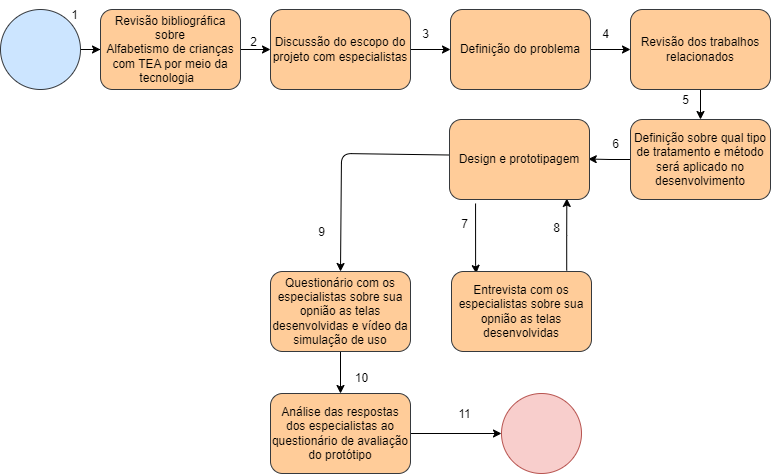

The diagram above was exported from draw.io. Its source (the exported page's mxGraphModel, read from the mxfile embedded in the PNG):
<mxGraphModel dx="719" dy="467" grid="1" gridSize="10" guides="1" tooltips="1" connect="1" arrows="1" fold="1" page="1" pageScale="1" pageWidth="1169" pageHeight="827" math="0" shadow="0">
  <root>
    <mxCell id="0" />
    <mxCell id="1" parent="0" />
    <mxCell id="A_9q3SN-nHdtKjZGEQNM-6" value="" style="edgeStyle=orthogonalEdgeStyle;rounded=0;orthogonalLoop=1;jettySize=auto;html=1;" parent="1" source="A_9q3SN-nHdtKjZGEQNM-1" target="A_9q3SN-nHdtKjZGEQNM-2" edge="1">
      <mxGeometry relative="1" as="geometry" />
    </mxCell>
    <mxCell id="A_9q3SN-nHdtKjZGEQNM-1" value="" style="ellipse;whiteSpace=wrap;html=1;aspect=fixed;fillColor=#cce5ff;strokeColor=#36393d;" parent="1" vertex="1">
      <mxGeometry x="110" y="180" width="80" height="80" as="geometry" />
    </mxCell>
    <mxCell id="A_9q3SN-nHdtKjZGEQNM-4" value="" style="edgeStyle=orthogonalEdgeStyle;rounded=0;orthogonalLoop=1;jettySize=auto;html=1;" parent="1" source="A_9q3SN-nHdtKjZGEQNM-2" target="A_9q3SN-nHdtKjZGEQNM-3" edge="1">
      <mxGeometry relative="1" as="geometry" />
    </mxCell>
    <mxCell id="A_9q3SN-nHdtKjZGEQNM-2" value="&lt;font color=&quot;#000000&quot;&gt;Revisão bibliográfica sobre&lt;br&gt;Alfabetismo de crianças com TEA por meio da tecnologia&amp;nbsp;&amp;nbsp;&lt;/font&gt;" style="rounded=1;whiteSpace=wrap;html=1;fillColor=#ffcc99;strokeColor=#36393d;" parent="1" vertex="1">
      <mxGeometry x="210" y="180" width="140" height="80" as="geometry" />
    </mxCell>
    <mxCell id="A_9q3SN-nHdtKjZGEQNM-16" value="" style="edgeStyle=orthogonalEdgeStyle;rounded=0;orthogonalLoop=1;jettySize=auto;html=1;" parent="1" source="A_9q3SN-nHdtKjZGEQNM-3" target="A_9q3SN-nHdtKjZGEQNM-15" edge="1">
      <mxGeometry relative="1" as="geometry" />
    </mxCell>
    <mxCell id="A_9q3SN-nHdtKjZGEQNM-3" value="&lt;font color=&quot;#000000&quot;&gt;Discussão do escopo do projeto com especialistas&lt;/font&gt;" style="rounded=1;whiteSpace=wrap;html=1;fillColor=#ffcc99;strokeColor=#36393d;" parent="1" vertex="1">
      <mxGeometry x="380" y="180" width="140" height="80" as="geometry" />
    </mxCell>
    <mxCell id="A_9q3SN-nHdtKjZGEQNM-5" value="2" style="text;html=1;align=center;verticalAlign=middle;resizable=0;points=[];autosize=1;strokeColor=none;fillColor=none;" parent="1" vertex="1">
      <mxGeometry x="348" y="198" width="30" height="30" as="geometry" />
    </mxCell>
    <mxCell id="A_9q3SN-nHdtKjZGEQNM-7" value="1" style="text;html=1;align=center;verticalAlign=middle;resizable=0;points=[];autosize=1;strokeColor=none;fillColor=none;" parent="1" vertex="1">
      <mxGeometry x="169" y="171" width="30" height="30" as="geometry" />
    </mxCell>
    <mxCell id="A_9q3SN-nHdtKjZGEQNM-32" value="" style="edgeStyle=orthogonalEdgeStyle;rounded=0;orthogonalLoop=1;jettySize=auto;html=1;" parent="1" source="A_9q3SN-nHdtKjZGEQNM-9" edge="1">
      <mxGeometry relative="1" as="geometry">
        <mxPoint x="810" y="290" as="targetPoint" />
      </mxGeometry>
    </mxCell>
    <mxCell id="A_9q3SN-nHdtKjZGEQNM-9" value="&lt;font color=&quot;#000000&quot;&gt;Revisão dos trabalhos relacionados&lt;/font&gt;" style="rounded=1;whiteSpace=wrap;html=1;fillColor=#ffcc99;strokeColor=#36393d;" parent="1" vertex="1">
      <mxGeometry x="740" y="180" width="140" height="80" as="geometry" />
    </mxCell>
    <mxCell id="A_9q3SN-nHdtKjZGEQNM-11" value="3" style="text;html=1;align=center;verticalAlign=middle;resizable=0;points=[];autosize=1;strokeColor=none;fillColor=none;" parent="1" vertex="1">
      <mxGeometry x="520" y="190" width="30" height="30" as="geometry" />
    </mxCell>
    <mxCell id="A_9q3SN-nHdtKjZGEQNM-17" value="" style="edgeStyle=orthogonalEdgeStyle;rounded=0;orthogonalLoop=1;jettySize=auto;html=1;" parent="1" source="A_9q3SN-nHdtKjZGEQNM-15" target="A_9q3SN-nHdtKjZGEQNM-9" edge="1">
      <mxGeometry relative="1" as="geometry" />
    </mxCell>
    <mxCell id="A_9q3SN-nHdtKjZGEQNM-15" value="&lt;font color=&quot;#000000&quot;&gt;Definição do problema&lt;/font&gt;" style="rounded=1;whiteSpace=wrap;html=1;fillColor=#ffcc99;strokeColor=#36393d;" parent="1" vertex="1">
      <mxGeometry x="560" y="180" width="140" height="80" as="geometry" />
    </mxCell>
    <mxCell id="A_9q3SN-nHdtKjZGEQNM-42" value="" style="edgeStyle=orthogonalEdgeStyle;rounded=0;orthogonalLoop=1;jettySize=auto;html=1;entryX=0.991;entryY=0.494;entryDx=0;entryDy=0;entryPerimeter=0;" parent="1" target="7" edge="1">
      <mxGeometry relative="1" as="geometry">
        <mxPoint x="740" y="330" as="sourcePoint" />
        <mxPoint x="700" y="330" as="targetPoint" />
      </mxGeometry>
    </mxCell>
    <mxCell id="A_9q3SN-nHdtKjZGEQNM-63" style="edgeStyle=orthogonalEdgeStyle;rounded=0;orthogonalLoop=1;jettySize=auto;html=1;entryX=0.177;entryY=0.024;entryDx=0;entryDy=0;entryPerimeter=0;" parent="1" target="8" edge="1">
      <mxGeometry relative="1" as="geometry">
        <Array as="points">
          <mxPoint x="585" y="436" />
          <mxPoint x="586" y="436" />
        </Array>
        <mxPoint x="585.0588235294117" y="374" as="sourcePoint" />
        <mxPoint x="606.9000000000001" y="435.6" as="targetPoint" />
      </mxGeometry>
    </mxCell>
    <mxCell id="A_9q3SN-nHdtKjZGEQNM-65" style="edgeStyle=orthogonalEdgeStyle;rounded=0;orthogonalLoop=1;jettySize=auto;html=1;entryX=0.838;entryY=0.987;entryDx=0;entryDy=0;entryPerimeter=0;exitX=0.823;exitY=-0.012;exitDx=0;exitDy=0;exitPerimeter=0;" parent="1" source="8" target="7" edge="1">
      <mxGeometry relative="1" as="geometry">
        <Array as="points" />
        <mxPoint x="676" y="434" as="sourcePoint" />
        <mxPoint x="676.3199999999999" y="376.31999999999994" as="targetPoint" />
      </mxGeometry>
    </mxCell>
    <mxCell id="A_9q3SN-nHdtKjZGEQNM-52" value="" style="ellipse;whiteSpace=wrap;html=1;aspect=fixed;fillColor=#f8cecc;strokeColor=#b85450;" parent="1" vertex="1">
      <mxGeometry x="611" y="564" width="80" height="80" as="geometry" />
    </mxCell>
    <mxCell id="A_9q3SN-nHdtKjZGEQNM-53" value="4" style="text;html=1;align=center;verticalAlign=middle;resizable=0;points=[];autosize=1;strokeColor=none;fillColor=none;" parent="1" vertex="1">
      <mxGeometry x="700" y="190" width="30" height="30" as="geometry" />
    </mxCell>
    <mxCell id="A_9q3SN-nHdtKjZGEQNM-55" value="5" style="text;html=1;align=center;verticalAlign=middle;resizable=0;points=[];autosize=1;strokeColor=none;fillColor=none;" parent="1" vertex="1">
      <mxGeometry x="780" y="256" width="30" height="30" as="geometry" />
    </mxCell>
    <mxCell id="A_9q3SN-nHdtKjZGEQNM-56" value="6" style="text;html=1;align=center;verticalAlign=middle;resizable=0;points=[];autosize=1;strokeColor=none;fillColor=none;" parent="1" vertex="1">
      <mxGeometry x="710" y="300" width="30" height="30" as="geometry" />
    </mxCell>
    <mxCell id="A_9q3SN-nHdtKjZGEQNM-66" value="7" style="text;html=1;align=center;verticalAlign=middle;resizable=0;points=[];autosize=1;strokeColor=none;fillColor=none;" parent="1" vertex="1">
      <mxGeometry x="559" y="380" width="30" height="30" as="geometry" />
    </mxCell>
    <mxCell id="A_9q3SN-nHdtKjZGEQNM-67" value="8" style="text;html=1;align=center;verticalAlign=middle;resizable=0;points=[];autosize=1;strokeColor=none;fillColor=none;" parent="1" vertex="1">
      <mxGeometry x="651" y="384" width="30" height="30" as="geometry" />
    </mxCell>
    <mxCell id="4" value="9" style="text;html=1;align=center;verticalAlign=middle;resizable=0;points=[];autosize=1;strokeColor=none;fillColor=none;" parent="1" vertex="1">
      <mxGeometry x="416" y="388" width="30" height="30" as="geometry" />
    </mxCell>
    <mxCell id="5" value="10" style="text;html=1;align=center;verticalAlign=middle;resizable=0;points=[];autosize=1;strokeColor=none;fillColor=none;" parent="1" vertex="1">
      <mxGeometry x="451" y="534" width="40" height="30" as="geometry" />
    </mxCell>
    <mxCell id="14" style="edgeStyle=none;html=1;entryX=0.5;entryY=0;entryDx=0;entryDy=0;exitX=0.004;exitY=0.444;exitDx=0;exitDy=0;exitPerimeter=0;" parent="1" source="7" target="13" edge="1">
      <mxGeometry relative="1" as="geometry">
        <Array as="points">
          <mxPoint x="451" y="324" />
        </Array>
      </mxGeometry>
    </mxCell>
    <mxCell id="7" value="&lt;span style=&quot;color: rgb(0, 0, 0);&quot;&gt;Design e prototipagem&lt;/span&gt;" style="rounded=1;whiteSpace=wrap;html=1;fillColor=#ffcc99;strokeColor=#36393d;" parent="1" vertex="1">
      <mxGeometry x="559" y="290" width="140" height="80" as="geometry" />
    </mxCell>
    <mxCell id="8" value="&lt;span style=&quot;color: rgb(0, 0, 0);&quot;&gt;Entrevista com os especialistas sobre sua opnião as telas desenvolvidas&lt;/span&gt;" style="rounded=1;whiteSpace=wrap;html=1;fillColor=#ffcc99;strokeColor=#36393d;" parent="1" vertex="1">
      <mxGeometry x="561" y="442" width="140" height="80" as="geometry" />
    </mxCell>
    <mxCell id="10" value="" style="edgeStyle=none;html=1;" parent="1" source="9" target="A_9q3SN-nHdtKjZGEQNM-52" edge="1">
      <mxGeometry relative="1" as="geometry" />
    </mxCell>
    <mxCell id="9" value="&lt;font color=&quot;#000000&quot;&gt;Análise das respostas dos especialistas ao questionário de avaliação do protótipo&lt;/font&gt;" style="rounded=1;whiteSpace=wrap;html=1;fillColor=#ffcc99;strokeColor=#36393d;" parent="1" vertex="1">
      <mxGeometry x="380" y="564" width="140" height="80" as="geometry" />
    </mxCell>
    <mxCell id="12" value="&lt;span style=&quot;color: rgb(0, 0, 0);&quot;&gt;Definição sobre qual tipo de tratamento e método será aplicado no desenvolvimento&lt;/span&gt;" style="rounded=1;whiteSpace=wrap;html=1;fillColor=#ffcc99;strokeColor=#36393d;" parent="1" vertex="1">
      <mxGeometry x="740" y="290" width="140" height="80" as="geometry" />
    </mxCell>
    <mxCell id="15" value="" style="edgeStyle=none;html=1;" parent="1" source="13" target="9" edge="1">
      <mxGeometry relative="1" as="geometry" />
    </mxCell>
    <mxCell id="13" value="&lt;span style=&quot;color: rgb(0, 0, 0);&quot;&gt;Questionário com os especialistas sobre sua opnião as telas desenvolvidas e vídeo da simulação de uso&lt;/span&gt;" style="rounded=1;whiteSpace=wrap;html=1;fillColor=#ffcc99;strokeColor=#36393d;" parent="1" vertex="1">
      <mxGeometry x="380" y="442" width="140" height="80" as="geometry" />
    </mxCell>
    <mxCell id="16" value="11" style="text;html=1;align=center;verticalAlign=middle;resizable=0;points=[];autosize=1;strokeColor=none;fillColor=none;" parent="1" vertex="1">
      <mxGeometry x="554" y="570" width="40" height="30" as="geometry" />
    </mxCell>
  </root>
</mxGraphModel>